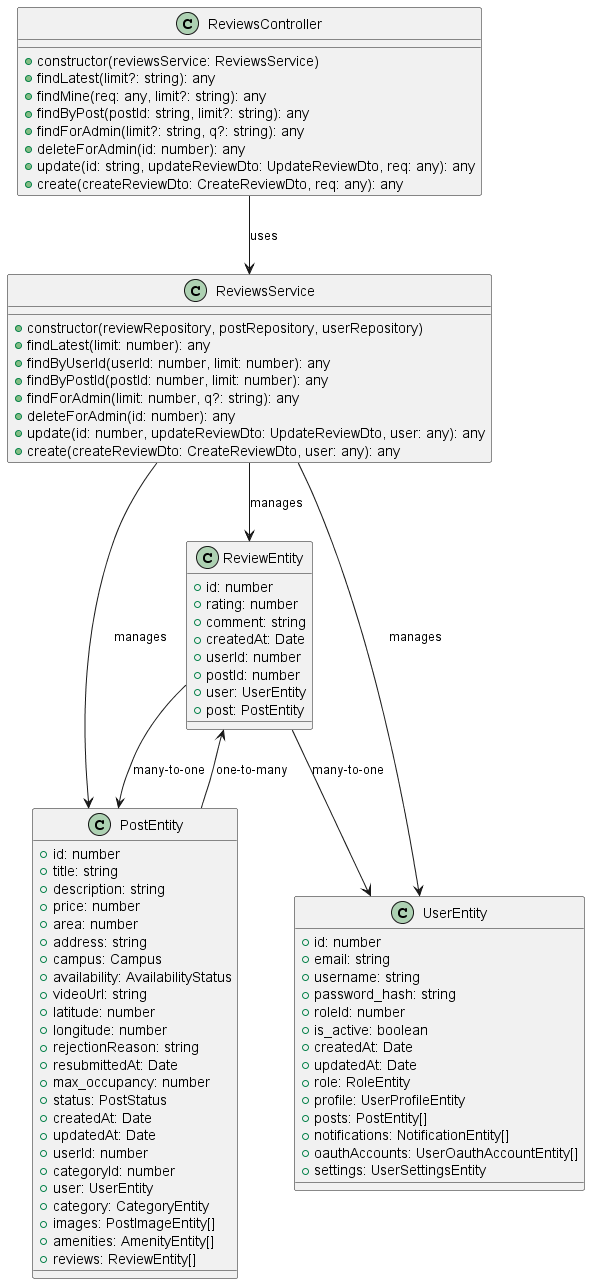

The diagram above was rendered by PlantUML. Its source (embedded in the PNG):
@startuml Reviews Controller Diagram

class ReviewsController {
  +constructor(reviewsService: ReviewsService)
  +findLatest(limit?: string): any
  +findMine(req: any, limit?: string): any
  +findByPost(postId: string, limit?: string): any
  +findForAdmin(limit?: string, q?: string): any
  +deleteForAdmin(id: number): any
  +update(id: string, updateReviewDto: UpdateReviewDto, req: any): any
  +create(createReviewDto: CreateReviewDto, req: any): any
}

class ReviewsService {
  +constructor(reviewRepository, postRepository, userRepository)
  +findLatest(limit: number): any
  +findByUserId(userId: number, limit: number): any
  +findByPostId(postId: number, limit: number): any
  +findForAdmin(limit: number, q?: string): any
  +deleteForAdmin(id: number): any
  +update(id: number, updateReviewDto: UpdateReviewDto, user: any): any
  +create(createReviewDto: CreateReviewDto, user: any): any
}

class ReviewEntity {
  +id: number
  +rating: number
  +comment: string
  +createdAt: Date
  +userId: number
  +postId: number
  +user: UserEntity
  +post: PostEntity
}

class PostEntity {
  +id: number
  +title: string
  +description: string
  +price: number
  +area: number
  +address: string
  +campus: Campus
  +availability: AvailabilityStatus
  +videoUrl: string
  +latitude: number
  +longitude: number
  +rejectionReason: string
  +resubmittedAt: Date
  +max_occupancy: number
  +status: PostStatus
  +createdAt: Date
  +updatedAt: Date
  +userId: number
  +categoryId: number
  +user: UserEntity
  +category: CategoryEntity
  +images: PostImageEntity[]
  +amenities: AmenityEntity[]
  +reviews: ReviewEntity[]
}

class UserEntity {
  +id: number
  +email: string
  +username: string
  +password_hash: string
  +roleId: number
  +is_active: boolean
  +createdAt: Date
  +updatedAt: Date
  +role: RoleEntity
  +profile: UserProfileEntity
  +posts: PostEntity[]
  +notifications: NotificationEntity[]
  +oauthAccounts: UserOauthAccountEntity[]
  +settings: UserSettingsEntity
}

' Relationships
ReviewsController --> ReviewsService : uses
ReviewsService --> ReviewEntity : manages
ReviewsService --> PostEntity : manages
ReviewsService --> UserEntity : manages
ReviewEntity --> UserEntity : many-to-one
ReviewEntity --> PostEntity : many-to-one
PostEntity --> ReviewEntity : one-to-many

@enduml